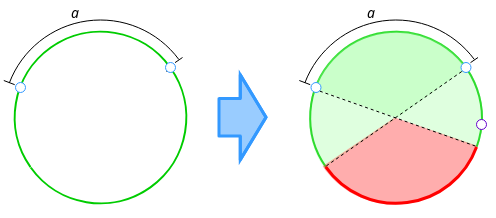

The diagram above was exported from draw.io. Its source (the exported page's mxGraphModel, read from the mxfile embedded in the PNG):
<mxGraphModel dx="569" dy="299" grid="0" gridSize="10" guides="1" tooltips="1" connect="1" arrows="1" fold="1" page="1" pageScale="1" pageWidth="827" pageHeight="1169" math="0" shadow="0">
  <root>
    <mxCell id="0" />
    <mxCell id="1" parent="0" />
    <mxCell id="ho7z_DRqhhtQIHV7_aZq-20" value="" style="verticalLabelPosition=bottom;verticalAlign=top;html=1;shape=mxgraph.basic.arc;startAngle=0.6518574129474545;endAngle=0.30536815711649873;strokeColor=#00CC00;strokeWidth=2;" vertex="1" parent="1">
      <mxGeometry x="374.69" y="29.189999999999998" width="171.62" height="171.62" as="geometry" />
    </mxCell>
    <mxCell id="ho7z_DRqhhtQIHV7_aZq-35" value="" style="verticalLabelPosition=bottom;verticalAlign=top;html=1;shape=mxgraph.basic.pie;startAngle=0.5548130263879473;endAngle=0.055508629227499946;strokeColor=none;strokeWidth=1;fillColor=#99FF99;fontFamily=Georgia;fontSize=14;rotation=90;opacity=30;" vertex="1" parent="1">
      <mxGeometry x="373.5" y="28" width="174" height="174" as="geometry" />
    </mxCell>
    <mxCell id="ho7z_DRqhhtQIHV7_aZq-34" value="" style="verticalLabelPosition=bottom;verticalAlign=top;html=1;shape=mxgraph.basic.pie;startAngle=0.405386364397756;endAngle=0.9010985167210191;strokeColor=none;strokeWidth=1;fillColor=#99FF99;fontFamily=Georgia;fontSize=14;rotation=90;opacity=30;" vertex="1" parent="1">
      <mxGeometry x="373.5" y="29.189999999999998" width="174" height="174" as="geometry" />
    </mxCell>
    <mxCell id="ho7z_DRqhhtQIHV7_aZq-36" value="" style="verticalLabelPosition=bottom;verticalAlign=top;html=1;shape=mxgraph.basic.pie;startAngle=0.052794400544546614;endAngle=0.40553474327852146;strokeColor=none;strokeWidth=1;fillColor=#FF3333;fontFamily=Georgia;fontSize=14;rotation=90;opacity=40;" vertex="1" parent="1">
      <mxGeometry x="372.31" y="27.999999999999996" width="174" height="174" as="geometry" />
    </mxCell>
    <mxCell id="ho7z_DRqhhtQIHV7_aZq-16" value="" style="verticalLabelPosition=bottom;verticalAlign=top;html=1;shape=mxgraph.basic.arc;startAngle=0.6518574129474545;endAngle=0.6510985167210191;strokeColor=#00CC00;strokeWidth=2;" vertex="1" parent="1">
      <mxGeometry x="79.19" y="29.189999999999998" width="171.62" height="171.62" as="geometry" />
    </mxCell>
    <mxCell id="ho7z_DRqhhtQIHV7_aZq-4" value="" style="endArrow=none;dashed=1;html=1;entryX=0;entryY=1;entryDx=0;entryDy=0;" edge="1" parent="1" target="ho7z_DRqhhtQIHV7_aZq-3">
      <mxGeometry width="50" height="50" relative="1" as="geometry">
        <mxPoint x="231" y="69" as="sourcePoint" />
        <mxPoint x="250" y="160" as="targetPoint" />
      </mxGeometry>
    </mxCell>
    <mxCell id="ho7z_DRqhhtQIHV7_aZq-12" value="" style="group" vertex="1" connectable="0" parent="1">
      <mxGeometry x="80" y="60" width="160" height="30" as="geometry" />
    </mxCell>
    <mxCell id="ho7z_DRqhhtQIHV7_aZq-2" value="" style="ellipse;whiteSpace=wrap;html=1;aspect=fixed;strokeColor=#3399FF;" vertex="1" parent="ho7z_DRqhhtQIHV7_aZq-12">
      <mxGeometry y="20" width="10" height="10" as="geometry" />
    </mxCell>
    <mxCell id="ho7z_DRqhhtQIHV7_aZq-3" value="" style="ellipse;whiteSpace=wrap;html=1;aspect=fixed;strokeColor=#3399FF;" vertex="1" parent="ho7z_DRqhhtQIHV7_aZq-12">
      <mxGeometry x="150" width="10" height="10" as="geometry" />
    </mxCell>
    <mxCell id="ho7z_DRqhhtQIHV7_aZq-14" value="" style="verticalLabelPosition=bottom;verticalAlign=top;html=1;shape=mxgraph.basic.arc;startAngle=0.8074873631501758;endAngle=0.14858039966806866;strokeWidth=1;perimeterSpacing=0;" vertex="1" parent="1">
      <mxGeometry x="67.5" y="17.5" width="195" height="195" as="geometry" />
    </mxCell>
    <mxCell id="ho7z_DRqhhtQIHV7_aZq-17" value="a" style="text;html=1;strokeColor=none;fillColor=none;align=center;verticalAlign=middle;whiteSpace=wrap;rounded=0;fontSize=14;fontFamily=Georgia;fontStyle=2" vertex="1" parent="1">
      <mxGeometry x="120" width="40" height="20" as="geometry" />
    </mxCell>
    <mxCell id="ho7z_DRqhhtQIHV7_aZq-18" value="" style="endArrow=none;html=1;fontFamily=Georgia;fontSize=14;entryX=0.953;entryY=0.014;entryDx=0;entryDy=0;entryPerimeter=0;" edge="1" parent="1" target="ho7z_DRqhhtQIHV7_aZq-3">
      <mxGeometry width="50" height="50" relative="1" as="geometry">
        <mxPoint x="247" y="55" as="sourcePoint" />
        <mxPoint x="240" y="60" as="targetPoint" />
      </mxGeometry>
    </mxCell>
    <mxCell id="ho7z_DRqhhtQIHV7_aZq-19" value="" style="endArrow=none;html=1;fontFamily=Georgia;fontSize=14;endSize=3;" edge="1" parent="1">
      <mxGeometry width="50" height="50" relative="1" as="geometry">
        <mxPoint x="79.19000000000005" y="82.16340883235085" as="sourcePoint" />
        <mxPoint x="68.31" y="78" as="targetPoint" />
      </mxGeometry>
    </mxCell>
    <mxCell id="ho7z_DRqhhtQIHV7_aZq-21" value="" style="endArrow=none;dashed=1;html=1;entryX=0;entryY=1;entryDx=0;entryDy=0;" edge="1" target="ho7z_DRqhhtQIHV7_aZq-24" parent="1">
      <mxGeometry width="50" height="50" relative="1" as="geometry">
        <mxPoint x="526.5" y="69" as="sourcePoint" />
        <mxPoint x="545.5" y="160" as="targetPoint" />
      </mxGeometry>
    </mxCell>
    <mxCell id="ho7z_DRqhhtQIHV7_aZq-22" value="" style="group" vertex="1" connectable="0" parent="1">
      <mxGeometry x="375.5" y="60" width="160" height="30" as="geometry" />
    </mxCell>
    <mxCell id="ho7z_DRqhhtQIHV7_aZq-23" value="" style="ellipse;whiteSpace=wrap;html=1;aspect=fixed;strokeColor=#3399FF;" vertex="1" parent="ho7z_DRqhhtQIHV7_aZq-22">
      <mxGeometry y="20" width="10" height="10" as="geometry" />
    </mxCell>
    <mxCell id="ho7z_DRqhhtQIHV7_aZq-24" value="" style="ellipse;whiteSpace=wrap;html=1;aspect=fixed;strokeColor=#3399FF;" vertex="1" parent="ho7z_DRqhhtQIHV7_aZq-22">
      <mxGeometry x="150" width="10" height="10" as="geometry" />
    </mxCell>
    <mxCell id="ho7z_DRqhhtQIHV7_aZq-25" value="" style="endArrow=none;dashed=1;html=1;entryX=1;entryY=1;entryDx=0;entryDy=0;exitX=0.967;exitY=0.668;exitDx=0;exitDy=0;exitPerimeter=0;" edge="1" target="ho7z_DRqhhtQIHV7_aZq-23" parent="1">
      <mxGeometry width="50" height="50" relative="1" as="geometry">
        <mxPoint x="539.89" y="143.56" as="sourcePoint" />
        <mxPoint x="587.9644660940673" y="69.99553390593272" as="targetPoint" />
      </mxGeometry>
    </mxCell>
    <mxCell id="ho7z_DRqhhtQIHV7_aZq-26" value="" style="endArrow=none;dashed=1;html=1;entryX=0;entryY=1;entryDx=0;entryDy=0;exitX=0.09;exitY=0.785;exitDx=0;exitDy=0;exitPerimeter=0;" edge="1" target="ho7z_DRqhhtQIHV7_aZq-24" parent="1">
      <mxGeometry width="50" height="50" relative="1" as="geometry">
        <mxPoint x="390.79999999999995" y="163.45000000000005" as="sourcePoint" />
        <mxPoint x="526.9644660940673" y="68.53553390593271" as="targetPoint" />
      </mxGeometry>
    </mxCell>
    <mxCell id="ho7z_DRqhhtQIHV7_aZq-27" value="" style="verticalLabelPosition=bottom;verticalAlign=top;html=1;shape=mxgraph.basic.arc;startAngle=0.8074873631501758;endAngle=0.14858039966806866;strokeWidth=1;perimeterSpacing=0;" vertex="1" parent="1">
      <mxGeometry x="363" y="17.5" width="195" height="195" as="geometry" />
    </mxCell>
    <mxCell id="ho7z_DRqhhtQIHV7_aZq-28" value="" style="verticalLabelPosition=bottom;verticalAlign=top;html=1;shape=mxgraph.basic.arc;startAngle=0.3059341761895782;endAngle=0.6526613072179471;strokeColor=#FF0000;strokeWidth=3;" vertex="1" parent="1">
      <mxGeometry x="374.69" y="29.19" width="171.62" height="171.62" as="geometry" />
    </mxCell>
    <mxCell id="ho7z_DRqhhtQIHV7_aZq-29" value="a" style="text;html=1;strokeColor=none;fillColor=none;align=center;verticalAlign=middle;whiteSpace=wrap;rounded=0;fontSize=14;fontFamily=Georgia;fontStyle=2" vertex="1" parent="1">
      <mxGeometry x="415.5" width="40" height="20" as="geometry" />
    </mxCell>
    <mxCell id="ho7z_DRqhhtQIHV7_aZq-30" value="" style="endArrow=none;html=1;fontFamily=Georgia;fontSize=14;entryX=0.953;entryY=0.014;entryDx=0;entryDy=0;entryPerimeter=0;" edge="1" target="ho7z_DRqhhtQIHV7_aZq-24" parent="1">
      <mxGeometry width="50" height="50" relative="1" as="geometry">
        <mxPoint x="542.5" y="55" as="sourcePoint" />
        <mxPoint x="535.5" y="60" as="targetPoint" />
      </mxGeometry>
    </mxCell>
    <mxCell id="ho7z_DRqhhtQIHV7_aZq-31" value="" style="endArrow=none;html=1;fontFamily=Georgia;fontSize=14;endSize=3;" edge="1" source="ho7z_DRqhhtQIHV7_aZq-28" parent="1">
      <mxGeometry width="50" height="50" relative="1" as="geometry">
        <mxPoint x="375.5" y="82.77" as="sourcePoint" />
        <mxPoint x="363.80999999999995" y="78" as="targetPoint" />
      </mxGeometry>
    </mxCell>
    <mxCell id="ho7z_DRqhhtQIHV7_aZq-32" value="" style="shape=flexArrow;endArrow=classic;html=1;strokeColor=#3399FF;strokeWidth=3;fontFamily=Tahoma;fontSize=14;endWidth=44.57142857142857;endSize=7.571428571428571;width=35.42857142857143;fillColor=#99CCFF;" edge="1" parent="1">
      <mxGeometry width="50" height="50" relative="1" as="geometry">
        <mxPoint x="282" y="114.8" as="sourcePoint" />
        <mxPoint x="332" y="114.8" as="targetPoint" />
        <Array as="points">
          <mxPoint x="302" y="114.8" />
        </Array>
      </mxGeometry>
    </mxCell>
    <mxCell id="ho7z_DRqhhtQIHV7_aZq-33" value="" style="ellipse;whiteSpace=wrap;html=1;aspect=fixed;strokeColor=#6600CC;" vertex="1" parent="1">
      <mxGeometry x="541" y="117" width="10" height="10" as="geometry" />
    </mxCell>
  </root>
</mxGraphModel>